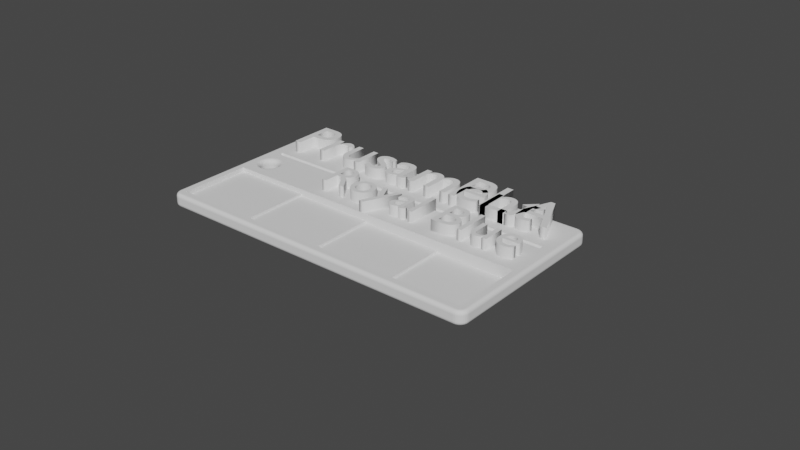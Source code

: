 # Source: filamentswatch.blend  (saved by Blender 3.6.13; exported with 4.5.12 LTS)
import bpy
from mathutils import Matrix  # noqa: F401  (used for matrix-valued properties, if any)

bpy.ops.wm.read_factory_settings(use_empty=True)
scene = bpy.context.scene
scene.name = 'Scene'

# ---- collections
col_collection = bpy.data.collections.new('Collection'); scene.collection.children.link(col_collection)

# ---- world
world_world = bpy.data.worlds.new('World'); scene.world = world_world
world_world.use_nodes = True; world_world.node_tree.nodes.clear()
_N = world_world.node_tree.nodes; _L = world_world.node_tree.links
n0 = _N.new('ShaderNodeOutputWorld'); n0.name = 'World Output'; n0.location = (300, 300)
n1 = _N.new('ShaderNodeBackground'); n1.name = 'Background'; n1.location = (10, 300)
n1.inputs[0].default_value = (0.05088, 0.05088, 0.05088, 1.0)
_L.new(n1.outputs[0], n0.inputs[0])
n0.is_active_output = True
world_world.color = (0.05088, 0.05088, 0.05088)
world_world.use_sun_shadow = False
world_world.sun_shadow_jitter_overblur = 0.0

# ---- meshes
me_ployterra_pla_matte_muted_white_001 = bpy.data.meshes.new('PloyTerra PLA Matte Muted White.001')
me_ployterra_pla_matte_muted_white_001.from_pydata([(3.55, 1.997, 0.05929), (3.55, 2.0, 0.08), (3.55, 1.92, -3.576e-07), (-3.55, 1.92, -3.576e-07), (-3.55, 2.0, 0.08), (-3.55, 1.941, 0.002726), (3.55, 1.989, 0.04), (3.55, 1.977, 0.02343), (3.55, 1.96, 0.01072), (3.55, 1.941, 0.002726), (-3.55, 1.96, 0.01072), (-3.55, 1.977, 0.02343), (-3.55, 1.989, 0.04), (-3.55, 1.997, 0.05929), (-3.666, 1.831, -3.576e-07), (-3.67, 1.8, -3.576e-07), (-3.687, 1.831, 0.002726), (-3.691, 1.8, 0.002726), (-3.71, 1.8, 0.01072), (-3.706, 1.836, 0.01072), (-3.727, 1.8, 0.02343), (-3.722, 1.839, 0.02343), (-3.739, 1.8, 0.04), (-3.735, 1.842, 0.04), (-3.747, 1.8, 0.05929), (-3.742, 1.844, 0.05929), (-3.75, 1.8, 0.08), (-3.745, 1.845, 0.08), (-3.728, 1.886, 0.05929), (-3.73, 1.887, 0.08), (-3.704, 1.923, 0.05929), (-3.706, 1.925, 0.08), (-3.673, 1.954, 0.05929), (-3.675, 1.956, 0.08), (-3.636, 1.978, 0.05929), (-3.637, 1.98, 0.08), (-3.594, 1.992, 0.05929), (-3.595, 1.995, 0.08), (-3.592, 1.985, 0.04), (-3.632, 1.971, 0.04), (-3.668, 1.948, 0.04), (-3.698, 1.918, 0.04), (-3.721, 1.882, 0.04), (-3.589, 1.972, 0.02343), (-3.627, 1.959, 0.02343), (-3.66, 1.938, 0.02343), (-3.688, 1.91, 0.02343), (-3.709, 1.877, 0.02343), (-3.586, 1.956, 0.01072), (-3.619, 1.944, 0.01072), (-3.65, 1.925, 0.01072), (-3.675, 1.9, 0.01072), (-3.694, 1.869, 0.01072), (-3.581, 1.937, 0.002726), (-3.611, 1.927, 0.002726), (-3.638, 1.91, 0.002726), (-3.66, 1.888, 0.002726), (-3.677, 1.861, 0.002726), (-3.581, 1.916, -3.576e-07), (-3.61, 1.904, -3.576e-07), (-3.635, 1.885, -3.576e-07), (-3.654, 1.86, -3.576e-07), (-3.691, -1.8, 0.002726), (-3.67, -1.8, -2.98e-07), (-3.71, -1.8, 0.01072), (-3.727, -1.8, 0.02343), (-3.739, -1.8, 0.04), (-3.747, -1.8, 0.05929), (-3.75, -1.8, 0.08), (-3.581, -1.916, -2.98e-07), (-3.55, -1.92, -3.576e-07), (-3.581, -1.937, 0.002726), (-3.55, -1.941, 0.002726), (-3.55, -1.96, 0.01072), (-3.586, -1.956, 0.01072), (-3.55, -1.977, 0.02343), (-3.589, -1.972, 0.02343), (-3.55, -1.989, 0.04), (-3.592, -1.985, 0.04), (-3.55, -1.997, 0.05929), (-3.594, -1.992, 0.05929), (-3.55, -2.0, 0.08), (-3.595, -1.995, 0.08), (-3.636, -1.978, 0.05929), (-3.637, -1.98, 0.08), (-3.673, -1.954, 0.05929), (-3.675, -1.956, 0.08), (-3.704, -1.923, 0.05929), (-3.706, -1.925, 0.08), (-3.728, -1.886, 0.05929), (-3.73, -1.887, 0.08), (-3.742, -1.844, 0.05929), (-3.745, -1.845, 0.08), (-3.735, -1.842, 0.04), (-3.721, -1.882, 0.04), (-3.698, -1.918, 0.04), (-3.668, -1.948, 0.04), (-3.632, -1.971, 0.04), (-3.722, -1.839, 0.02343), (-3.709, -1.877, 0.02343), (-3.688, -1.91, 0.02343), (-3.66, -1.938, 0.02343), (-3.627, -1.959, 0.02343), (-3.706, -1.836, 0.01072), (-3.694, -1.869, 0.01072), (-3.675, -1.9, 0.01072), (-3.65, -1.925, 0.01072), (-3.619, -1.944, 0.01072), (-3.687, -1.831, 0.002726), (-3.677, -1.861, 0.002726), (-3.66, -1.888, 0.002726), (-3.638, -1.91, 0.002726), (-3.611, -1.927, 0.002726), (-3.666, -1.831, -2.98e-07), (-3.654, -1.86, -2.98e-07), (-3.635, -1.885, -2.98e-07), (-3.61, -1.904, -2.98e-07), (3.55, -1.941, 0.002726), (3.55, -1.92, -3.576e-07), (3.55, -2.0, 0.08), (3.55, -1.96, 0.01072), (3.55, -1.977, 0.02343), (3.55, -1.989, 0.04), (3.55, -1.997, 0.05929), (3.666, -1.831, -3.576e-07), (3.67, -1.8, -3.576e-07), (3.687, -1.831, 0.002726), (3.691, -1.8, 0.002726), (3.71, -1.8, 0.01072), (3.706, -1.836, 0.01072), (3.727, -1.8, 0.02343), (3.722, -1.839, 0.02343), (3.739, -1.8, 0.04), (3.735, -1.842, 0.04), (3.747, -1.8, 0.05929), (3.742, -1.844, 0.05929), (3.75, -1.8, 0.08), (3.745, -1.845, 0.08), (3.728, -1.886, 0.05929), (3.73, -1.887, 0.08), (3.704, -1.923, 0.05929), (3.706, -1.925, 0.08), (3.673, -1.954, 0.05929), (3.675, -1.956, 0.08), (3.636, -1.978, 0.05929), (3.637, -1.98, 0.08), (3.594, -1.992, 0.05929), (3.595, -1.995, 0.08), (3.592, -1.985, 0.04), (3.632, -1.971, 0.04), (3.668, -1.948, 0.04), (3.698, -1.918, 0.04), (3.721, -1.882, 0.04), (3.589, -1.972, 0.02343), (3.627, -1.959, 0.02343), (3.66, -1.938, 0.02343), (3.688, -1.91, 0.02343), (3.709, -1.877, 0.02343), (3.586, -1.956, 0.01072), (3.619, -1.944, 0.01072), (3.65, -1.925, 0.01072), (3.675, -1.9, 0.01072), (3.694, -1.869, 0.01072), (3.581, -1.937, 0.002726), (3.611, -1.927, 0.002726), (3.638, -1.91, 0.002726), (3.66, -1.888, 0.002726), (3.677, -1.861, 0.002726), (3.581, -1.916, -3.576e-07), (3.61, -1.904, -3.576e-07), (3.635, -1.885, -3.576e-07), (3.654, -1.86, -3.576e-07), (3.691, 1.8, 0.002726), (3.67, 1.8, -3.576e-07), (3.71, 1.8, 0.01072), (3.727, 1.8, 0.02343), (3.739, 1.8, 0.04), (3.747, 1.8, 0.05929), (3.75, 1.8, 0.08), (3.581, 1.916, -3.576e-07), (3.581, 1.937, 0.002726), (3.586, 1.956, 0.01072), (3.589, 1.972, 0.02343), (3.592, 1.985, 0.04), (3.594, 1.992, 0.05929), (3.595, 1.995, 0.08), (3.636, 1.978, 0.05929), (3.637, 1.98, 0.08), (3.673, 1.954, 0.05929), (3.675, 1.956, 0.08), (3.704, 1.923, 0.05929), (3.706, 1.925, 0.08), (3.728, 1.886, 0.05929), (3.73, 1.887, 0.08), (3.742, 1.844, 0.05929), (3.745, 1.845, 0.08), (3.735, 1.842, 0.04), (3.721, 1.882, 0.04), (3.698, 1.918, 0.04), (3.668, 1.948, 0.04), (3.632, 1.971, 0.04), (3.722, 1.839, 0.02343), (3.709, 1.877, 0.02343), (3.688, 1.91, 0.02343), (3.66, 1.938, 0.02343), (3.627, 1.959, 0.02343), (3.706, 1.836, 0.01072), (3.694, 1.869, 0.01072), (3.675, 1.9, 0.01072), (3.65, 1.925, 0.01072), (3.619, 1.944, 0.01072), (3.687, 1.831, 0.002726), (3.677, 1.861, 0.002726), (3.66, 1.888, 0.002726), (3.638, 1.91, 0.002726), (3.611, 1.927, 0.002726), (3.666, 1.831, -3.576e-07), (3.654, 1.86, -3.576e-07), (3.635, 1.885, -3.576e-07), (3.61, 1.904, -3.576e-07), (3.55, -2.0, 0.22), (3.595, -1.995, 0.22), (3.637, -1.98, 0.22), (3.675, -1.956, 0.22), (3.706, -1.925, 0.22), (3.73, -1.887, 0.22), (3.745, -1.845, 0.22), (3.75, -1.8, 0.22), (3.75, 1.8, 0.22), (3.745, 1.845, 0.22), (3.73, 1.887, 0.22), (3.706, 1.925, 0.22), (3.675, 1.956, 0.22), (3.637, 1.98, 0.22), (3.595, 1.995, 0.22), (3.55, 2.0, 0.22), (-3.55, 2.0, 0.22), (-2.955, 0.2449, -3.576e-07), (-2.95, 0.3, -3.576e-07), (-2.955, 0.3551, -3.576e-07), (-2.97, 0.4084, -3.576e-07), (-2.995, 0.4579, -3.576e-07), (-3.028, 0.5021, -3.576e-07), (-3.069, 0.5394, -3.576e-07), (-3.116, 0.5686, -3.576e-07), (-3.168, 0.5885, -3.576e-07), (-3.222, 0.5987, -3.576e-07), (-3.278, 0.5987, -3.576e-07), (-3.332, 0.5885, -3.576e-07), (-3.384, 0.5686, -3.576e-07), (-3.431, 0.5394, -3.576e-07), (-3.472, 0.5021, -3.576e-07), (-3.505, 0.4579, -2.98e-07), (-3.53, 0.4084, -2.98e-07), (-3.545, 0.3551, -2.98e-07), (-3.55, 0.3, -2.98e-07), (-3.545, 0.2449, -2.98e-07), (-3.53, 0.1916, -2.98e-07), (-3.505, 0.1421, -2.98e-07), (-3.472, 0.09789, -2.98e-07), (-3.431, 0.06059, -2.98e-07), (-3.384, 0.03145, -2.98e-07), (-3.332, 0.01145, -2.98e-07), (-3.278, 0.00128, -2.98e-07), (-3.222, 0.00128, -2.98e-07), (-3.168, 0.01145, -2.98e-07), (-3.116, 0.03145, -2.98e-07), (-3.069, 0.06059, -3.576e-07), (-3.028, 0.09789, -3.576e-07), (-2.995, 0.1421, -3.576e-07), (-2.97, 0.1916, -3.576e-07), (3.55, 1.997, 0.2407), (3.594, 1.992, 0.2407), (3.636, 1.978, 0.2407), (3.673, 1.954, 0.2407), (3.704, 1.923, 0.2407), (3.728, 1.886, 0.2407), (3.742, 1.844, 0.2407), (3.747, 1.8, 0.2407), (3.735, 1.842, 0.26), (3.739, 1.8, 0.26), (3.722, 1.839, 0.2766), (3.727, 1.8, 0.2766), (3.706, 1.836, 0.2893), (3.71, 1.8, 0.2893), (3.687, 1.831, 0.2973), (3.691, 1.8, 0.2973), (3.67, 1.8, 0.3), (3.666, 1.831, 0.3), (3.677, 1.861, 0.2973), (3.654, 1.86, 0.3), (3.66, 1.888, 0.2973), (3.635, 1.885, 0.3), (3.638, 1.91, 0.2973), (3.61, 1.904, 0.3), (3.611, 1.927, 0.2973), (3.581, 1.916, 0.3), (3.581, 1.937, 0.2973), (3.55, 1.92, 0.3), (3.55, 1.941, 0.2973), (3.586, 1.956, 0.2893), (3.55, 1.96, 0.2893), (3.589, 1.972, 0.2766), (3.55, 1.977, 0.2766), (3.592, 1.985, 0.26), (3.55, 1.989, 0.26), (3.619, 1.944, 0.2893), (3.65, 1.925, 0.2893), (3.675, 1.9, 0.2893), (3.694, 1.869, 0.2893), (3.627, 1.959, 0.2766), (3.66, 1.938, 0.2766), (3.688, 1.91, 0.2766), (3.709, 1.877, 0.2766), (3.632, 1.971, 0.26), (3.668, 1.948, 0.26), (3.698, 1.918, 0.26), (3.721, 1.882, 0.26), (3.691, -1.8, 0.2973), (3.67, -1.8, 0.3), (3.71, -1.8, 0.2893), (3.727, -1.8, 0.2766), (3.739, -1.8, 0.26), (3.747, -1.8, 0.2407), (3.581, -1.916, 0.3), (3.55, -1.92, 0.3), (3.581, -1.937, 0.2973), (3.55, -1.941, 0.2973), (3.55, -1.96, 0.2893), (3.586, -1.956, 0.2893), (3.55, -1.977, 0.2766), (3.589, -1.972, 0.2766), (3.55, -1.989, 0.26), (3.592, -1.985, 0.26), (3.55, -1.997, 0.2407), (3.594, -1.992, 0.2407), (3.636, -1.978, 0.2407), (3.673, -1.954, 0.2407), (3.704, -1.923, 0.2407), (3.728, -1.886, 0.2407), (3.742, -1.844, 0.2407), (3.735, -1.842, 0.26), (3.721, -1.882, 0.26), (3.698, -1.918, 0.26), (3.668, -1.948, 0.26), (3.632, -1.971, 0.26), (3.722, -1.839, 0.2766), (3.709, -1.877, 0.2766), (3.688, -1.91, 0.2766), (3.66, -1.938, 0.2766), (3.627, -1.959, 0.2766), (3.706, -1.836, 0.2893), (3.694, -1.869, 0.2893), (3.675, -1.9, 0.2893), (3.65, -1.925, 0.2893), (3.619, -1.944, 0.2893), (3.687, -1.831, 0.2973), (3.677, -1.861, 0.2973), (3.66, -1.888, 0.2973), (3.638, -1.91, 0.2973), (3.611, -1.927, 0.2973), (3.666, -1.831, 0.3), (3.654, -1.86, 0.3), (3.635, -1.885, 0.3), (3.61, -1.904, 0.3), (-3.55, -1.941, 0.2973), (-3.55, -1.92, 0.3), (-3.55, -2.0, 0.22), (-3.55, -1.96, 0.2893), (-3.55, -1.977, 0.2766), (-3.55, -1.989, 0.26), (-3.55, -1.997, 0.2407), (-3.666, -1.831, 0.3), (-3.67, -1.8, 0.3), (-3.687, -1.831, 0.2973), (-3.691, -1.8, 0.2973), (-3.71, -1.8, 0.2893), (-3.706, -1.836, 0.2893), (-3.727, -1.8, 0.2766), (-3.722, -1.839, 0.2766), (-3.739, -1.8, 0.26), (-3.735, -1.842, 0.26), (-3.747, -1.8, 0.2407), (-3.742, -1.844, 0.2407), (-3.75, -1.8, 0.22), (-3.745, -1.845, 0.22), (-3.728, -1.886, 0.2407), (-3.73, -1.887, 0.22), (-3.704, -1.923, 0.2407), (-3.706, -1.925, 0.22), (-3.673, -1.954, 0.2407), (-3.675, -1.956, 0.22), (-3.636, -1.978, 0.2407), (-3.637, -1.98, 0.22), (-3.594, -1.992, 0.2407), (-3.595, -1.995, 0.22), (-3.592, -1.985, 0.26), (-3.632, -1.971, 0.26), (-3.668, -1.948, 0.26), (-3.698, -1.918, 0.26), (-3.721, -1.882, 0.26), (-3.589, -1.972, 0.2766), (-3.627, -1.959, 0.2766), (-3.66, -1.938, 0.2766), (-3.688, -1.91, 0.2766), (-3.709, -1.877, 0.2766), (-3.586, -1.956, 0.2893), (-3.619, -1.944, 0.2893), (-3.65, -1.925, 0.2893), (-3.675, -1.9, 0.2893), (-3.694, -1.869, 0.2893), (-3.581, -1.937, 0.2973), (-3.611, -1.927, 0.2973), (-3.638, -1.91, 0.2973), (-3.66, -1.888, 0.2973), (-3.677, -1.861, 0.2973), (-3.581, -1.916, 0.3), (-3.61, -1.904, 0.3), (-3.635, -1.885, 0.3), (-3.654, -1.86, 0.3), (-3.691, 1.8, 0.2973), (-3.67, 1.8, 0.3), (-3.71, 1.8, 0.2893), (-3.727, 1.8, 0.2766), (-3.739, 1.8, 0.26), (-3.747, 1.8, 0.2407), (-3.75, 1.8, 0.22), (-3.581, 1.916, 0.3), (-3.55, 1.92, 0.3), (-3.581, 1.937, 0.2973), (-3.55, 1.941, 0.2973), (-3.55, 1.96, 0.2893), (-3.586, 1.956, 0.2893), (-3.55, 1.977, 0.2766), (-3.589, 1.972, 0.2766), (-3.55, 1.989, 0.26), (-3.592, 1.985, 0.26), (-3.55, 1.997, 0.2407), (-3.594, 1.992, 0.2407), (-3.595, 1.995, 0.22), (-3.636, 1.978, 0.2407), (-3.637, 1.98, 0.22), (-3.673, 1.954, 0.2407), (-3.675, 1.956, 0.22), (-3.704, 1.923, 0.2407), (-3.706, 1.925, 0.22), (-3.728, 1.886, 0.2407), (-3.73, 1.887, 0.22), (-3.742, 1.844, 0.2407), (-3.745, 1.845, 0.22), (-3.735, 1.842, 0.26), (-3.721, 1.882, 0.26), (-3.698, 1.918, 0.26), (-3.668, 1.948, 0.26), (-3.632, 1.971, 0.26), (-3.722, 1.839, 0.2766), (-3.709, 1.877, 0.2766), (-3.688, 1.91, 0.2766), (-3.66, 1.938, 0.2766), (-3.627, 1.959, 0.2766), (-3.706, 1.836, 0.2893), (-3.694, 1.869, 0.2893), (-3.675, 1.9, 0.2893), (-3.65, 1.925, 0.2893), (-3.619, 1.944, 0.2893), (-3.687, 1.831, 0.2973), (-3.677, 1.861, 0.2973), (-3.66, 1.888, 0.2973), (-3.638, 1.91, 0.2973), (-3.611, 1.927, 0.2973), (-3.666, 1.831, 0.3), (-3.654, 1.86, 0.3), (-3.635, 1.885, 0.3), (-3.61, 1.904, 0.3), (-2.955, 0.2449, 0.3), (-2.95, 0.3, 0.3), (-2.955, 0.3551, 0.3), (-2.97, 0.4084, 0.3), (-2.995, 0.4579, 0.3), (-3.028, 0.5021, 0.3), (-3.069, 0.5394, 0.3), (-3.116, 0.5686, 0.3), (-3.168, 0.5885, 0.3), (-3.45, 0.8, 0.3), (-3.222, 0.5987, 0.3), (-3.278, 0.5987, 0.3), (-3.332, 0.5885, 0.3), (-3.384, 0.5686, 0.3), (-3.431, 0.5394, 0.3), (-3.472, 0.5021, 0.3), (-3.505, 0.4579, 0.3), (-3.53, 0.4084, 0.3), (-3.45, 0.9, 0.3), (-2.97, 0.1916, 0.3), (-2.995, 0.1421, 0.3), (-3.028, 0.09789, 0.3), (-3.069, 0.06059, 0.3), (-3.116, 0.03145, 0.3), (-3.168, 0.01145, 0.3), (-3.55, -0.2, 0.3), (-3.222, 0.00128, 0.3), (-3.278, 0.00128, 0.3), (-3.332, 0.01145, 0.3), (-3.384, 0.03145, 0.3), (-3.431, 0.06059, 0.3), (-3.472, 0.09789, 0.3), (-3.505, 0.1421, 0.3), (-3.53, 0.1916, 0.3), (-3.545, 0.2449, 0.3), (-3.55, 0.3, 0.3), (-3.545, 0.3551, 0.3), (3.55, -0.2, 0.3), (3.55, -1.8, 0.3), (3.45, 0.8, 0.3), (3.45, 0.9, 0.3), (-3.55, -1.8, 0.3), (-3.055, 0.3445, 0.1), (-3.047, 0.3164, 0.07412), (-3.05, 0.3, 0.1), (-3.047, 0.2836, 0.07412), (-3.055, 0.2555, 0.1), (-3.053, 0.2513, 0.07412), (-3.063, 0.2203, 0.07412), (-3.043, 0.2489, 0.05), (-3.054, 0.2164, 0.05), (-3.027, 0.2451, 0.02929), (-3.039, 0.2101, 0.02929), (-3.007, 0.2402, 0.0134), (-3.02, 0.202, 0.0134), (-2.984, 0.2344, 0.003407), (-2.998, 0.1926, 0.003407), (-3.07, 0.3868, 0.1), (-3.063, 0.3797, 0.07412), (-3.053, 0.3487, 0.07412), (-3.043, 0.3511, 0.05), (-3.037, 0.3172, 0.05), (-3.027, 0.3549, 0.02929), (-3.021, 0.3185, 0.02929), (-3.007, 0.3598, 0.0134), (-3.001, 0.3201, 0.0134), (-2.984, 0.3656, 0.003407), (-2.977, 0.3221, 0.003407), (-3.078, 0.4087, 0.07412), (-3.094, 0.4247, 0.1), (-3.098, 0.4349, 0.07412), (-3.125, 0.4564, 0.1), (-3.121, 0.4576, 0.07412), (-3.148, 0.4762, 0.07412), (-3.143, 0.4848, 0.05), (-3.174, 0.4995, 0.05), (-3.169, 0.5144, 0.02929), (-3.204, 0.5247, 0.02929), (-3.2, 0.5449, 0.0134), (-3.24, 0.5498, 0.0134), (-3.239, 0.5739, 0.003407), (-3.283, 0.5721, 0.003407), (-3.326, 0.5633, 0.003407), (-3.368, 0.5477, 0.003407), (-3.32, 0.5401, 0.0134), (-3.357, 0.5259, 0.0134), (-3.314, 0.5202, 0.02929), (-3.348, 0.5072, 0.02929), (-3.309, 0.505, 0.05), (-3.341, 0.4928, 0.05), (-3.307, 0.4954, 0.07412), (-3.337, 0.4838, 0.07412), (-3.337, 0.4802, 0.1), (-3.366, 0.4674, 0.07412), (-3.375, 0.4564, 0.1), (-3.391, 0.4467, 0.07412), (-3.406, 0.4247, 0.1), (-3.413, 0.4222, 0.07412), (-3.43, 0.3945, 0.07412), (-3.439, 0.3992, 0.05), (-3.452, 0.3676, 0.05), (-3.467, 0.3726, 0.02929), (-3.476, 0.3368, 0.02929), (-3.497, 0.3401, 0.0134), (-3.5, 0.3, 0.0134), (-3.524, 0.3, 0.003407), (-3.521, 0.256, 0.003407), (-3.51, 0.2132, 0.003407), (-3.493, 0.1726, 0.003407), (-3.469, 0.1353, 0.003407), (-3.44, 0.1023, 0.003407), (-3.406, 0.07441, 0.003407), (-3.368, 0.05235, 0.003407), (-3.326, 0.03671, 0.003407), (-3.283, 0.02788, 0.003407), (-3.32, 0.05987, 0.0134), (-3.28, 0.05182, 0.0134), (-3.314, 0.07976, 0.02929), (-3.278, 0.07238, 0.02929), (-3.309, 0.09503, 0.05), (-3.276, 0.08816, 0.05), (-3.307, 0.1046, 0.07412), (-3.275, 0.09808, 0.07412), (-3.295, 0.105, 0.1), (-3.25, 0.1, 0.1), (-3.163, 0.4802, 0.1), (-3.178, 0.4902, 0.07412), (-3.207, 0.5091, 0.05), (-3.241, 0.5291, 0.02929), (-3.28, 0.5482, 0.0134), (-3.205, 0.495, 0.1), (-3.209, 0.4993, 0.07412), (-3.241, 0.5132, 0.05), (-3.278, 0.5276, 0.02929), (-3.242, 0.5032, 0.07412), (-3.25, 0.5, 0.1), (-3.275, 0.5019, 0.07412), (-3.295, 0.495, 0.1), (-3.43, 0.3868, 0.1), (-3.443, 0.3644, 0.07412), (-3.461, 0.3342, 0.05), (-3.479, 0.3, 0.02929), (-3.497, 0.2599, 0.0134), (-3.445, 0.3445, 0.1), (-3.451, 0.3326, 0.07412), (-3.463, 0.3, 0.05), (-3.476, 0.2632, 0.02929), (-3.487, 0.2208, 0.0134), (-3.45, 0.3, 0.1), (-3.453, 0.3, 0.07412), (-3.461, 0.2658, 0.05), (-3.467, 0.2274, 0.02929), (-3.471, 0.1838, 0.0134), (-3.451, 0.2674, 0.07412), (-3.445, 0.2555, 0.1), (-3.443, 0.2356, 0.07412), (-3.43, 0.2132, 0.1), (-3.43, 0.2055, 0.07412), (-3.406, 0.1753, 0.1), (-3.413, 0.1778, 0.07412), (-3.391, 0.1533, 0.07412), (-3.398, 0.1461, 0.05), (-3.371, 0.1244, 0.05), (-3.38, 0.1113, 0.02929), (-3.348, 0.09285, 0.02929), (-3.357, 0.07414, 0.0134), (-3.375, 0.1436, 0.1), (-3.366, 0.1326, 0.07412), (-3.341, 0.1072, 0.05), (-3.337, 0.1198, 0.1), (-3.337, 0.1162, 0.07412), (-3.242, 0.09676, 0.07412), (-3.205, 0.105, 0.1), (-3.209, 0.1007, 0.07412), (-3.178, 0.1098, 0.07412), (-3.174, 0.1005, 0.05), (-3.143, 0.1152, 0.05), (-3.135, 0.1014, 0.02929), (-3.105, 0.1224, 0.02929), (-3.092, 0.1064, 0.0134), (-3.063, 0.1342, 0.0134), (-3.045, 0.1182, 0.003407), (-3.018, 0.1535, 0.003407), (-3.163, 0.1198, 0.1), (-3.148, 0.1238, 0.07412), (-3.115, 0.1347, 0.05), (-3.078, 0.148, 0.02929), (-3.039, 0.1664, 0.0134), (-3.125, 0.1436, 0.1), (-3.121, 0.1424, 0.07412), (-3.09, 0.1585, 0.05), (-3.056, 0.1775, 0.02929), (-3.098, 0.1651, 0.07412), (-3.094, 0.1753, 0.1), (-3.078, 0.1913, 0.07412), (-3.07, 0.2132, 0.1), (-2.977, 0.2779, 0.003407), (-3.077, 0.08767, 0.003407), (-3.125, 0.08349, 0.0134), (-3.169, 0.08561, 0.02929), (-3.207, 0.09092, 0.05), (-3.113, 0.06261, 0.003407), (-3.161, 0.06625, 0.0134), (-3.204, 0.07534, 0.02929), (-3.241, 0.08678, 0.05), (-3.153, 0.0437, 0.003407), (-3.2, 0.05505, 0.0134), (-3.241, 0.0709, 0.02929), (-3.195, 0.03142, 0.003407), (-3.24, 0.0502, 0.0134), (-3.239, 0.0261, 0.003407), (-3.521, 0.344, 0.003407), (-3.51, 0.3868, 0.003407), (-3.493, 0.4274, 0.003407), (-3.469, 0.4647, 0.003407), (-3.44, 0.4977, 0.003407), (-3.406, 0.5256, 0.003407), (-3.195, 0.5686, 0.003407), (-3.161, 0.5338, 0.0134), (-3.135, 0.4986, 0.02929), (-3.115, 0.4653, 0.05), (-3.153, 0.5563, 0.003407), (-3.125, 0.5165, 0.0134), (-3.105, 0.4776, 0.02929), (-3.09, 0.4415, 0.05), (-3.113, 0.5374, 0.003407), (-3.092, 0.4937, 0.0134), (-3.078, 0.452, 0.02929), (-3.07, 0.4141, 0.05), (-3.077, 0.5123, 0.003407), (-3.063, 0.4658, 0.0134), (-3.056, 0.4225, 0.02929), (-3.054, 0.3836, 0.05), (-3.045, 0.4818, 0.003407), (-3.039, 0.4336, 0.0134), (-3.039, 0.3899, 0.02929), (-3.018, 0.4465, 0.003407), (-3.02, 0.398, 0.0134), (-2.998, 0.4074, 0.003407), (-3.037, 0.2828, 0.05), (-3.021, 0.2815, 0.02929), (-3.001, 0.2799, 0.0134), (-3.276, 0.5118, 0.05), (-3.371, 0.4756, 0.05), (-3.398, 0.4539, 0.05), (-3.421, 0.4282, 0.05), (-3.38, 0.4887, 0.02929), (-3.409, 0.4654, 0.02929), (-3.433, 0.4377, 0.02929), (-3.453, 0.4066, 0.02929), (-3.392, 0.5057, 0.0134), (-3.423, 0.4803, 0.0134), (-3.45, 0.4502, 0.0134), (-3.471, 0.4162, 0.0134), (-3.487, 0.3792, 0.0134), (-3.452, 0.2324, 0.05), (-3.439, 0.2008, 0.05), (-3.421, 0.1718, 0.05), (-3.453, 0.1934, 0.02929), (-3.45, 0.1498, 0.0134), (-3.433, 0.1623, 0.02929), (-3.409, 0.1346, 0.02929), (-3.423, 0.1197, 0.0134), (-3.392, 0.09426, 0.0134), (-3.07, 0.1859, 0.05), (-3.055, 0.3445, 0.2), (-3.05, 0.3, 0.2), (-3.055, 0.2555, 0.2), (-3.07, 0.3868, 0.2), (-3.094, 0.4247, 0.2), (-3.125, 0.4564, 0.2), (-3.163, 0.4802, 0.2), (-3.205, 0.495, 0.2), (-3.25, 0.5, 0.2), (-3.295, 0.495, 0.2), (-3.337, 0.4802, 0.2), (-3.375, 0.4564, 0.2), (-3.406, 0.4247, 0.2), (-3.43, 0.3868, 0.2), (-3.445, 0.3445, 0.2), (-3.45, 0.3, 0.2), (-3.445, 0.2555, 0.2), (-3.43, 0.2132, 0.2), (-3.406, 0.1753, 0.2), (-3.375, 0.1436, 0.2), (-3.337, 0.1198, 0.2), (-3.295, 0.105, 0.2), (-3.25, 0.1, 0.2), (-3.205, 0.105, 0.2), (-3.163, 0.1198, 0.2), (-3.125, 0.1436, 0.2), (-3.094, 0.1753, 0.2), (-3.07, 0.2132, 0.2), (-3.049, 0.2674, 0.2259), (-3.047, 0.3, 0.2259), (-3.049, 0.3326, 0.2259), (-3.037, 0.3, 0.25), (-3.039, 0.3342, 0.25), (-3.021, 0.3, 0.2707), (-3.024, 0.3368, 0.2707), (-3.0, 0.3, 0.2866), (-3.003, 0.3401, 0.2866), (-2.976, 0.3, 0.2966), (-2.979, 0.344, 0.2966), (-3.057, 0.2356, 0.2259), (-3.07, 0.2055, 0.2259), (-3.087, 0.1778, 0.2259), (-3.109, 0.1533, 0.2259), (-3.102, 0.1461, 0.25), (-3.129, 0.1244, 0.25), (-3.12, 0.1113, 0.2707), (-3.152, 0.09285, 0.2707), (-3.143, 0.07414, 0.2866), (-3.18, 0.05987, 0.2866), (-3.174, 0.03671, 0.2966), (-3.217, 0.02788, 0.2966), (-3.261, 0.0261, 0.2966), (-3.305, 0.03142, 0.2966), (-3.347, 0.0437, 0.2966), (-3.387, 0.06261, 0.2966), (-3.423, 0.08767, 0.2966), (-3.455, 0.1182, 0.2966), (-3.482, 0.1535, 0.2966), (-3.502, 0.1926, 0.2966), (-3.461, 0.1664, 0.2866), (-3.48, 0.202, 0.2866), (-3.444, 0.1775, 0.2707), (-3.461, 0.2101, 0.2707), (-3.43, 0.1859, 0.25), (-3.446, 0.2164, 0.25), (-3.422, 0.1913, 0.2259), (-3.437, 0.2203, 0.2259), (-3.134, 0.1326, 0.2259), (-3.159, 0.1072, 0.25), (-3.186, 0.07976, 0.2707), (-3.22, 0.05182, 0.2866), (-3.163, 0.1162, 0.2259), (-3.191, 0.09503, 0.25), (-3.222, 0.07238, 0.2707), (-3.26, 0.0502, 0.2866), (-3.193, 0.1046, 0.2259), (-3.225, 0.09808, 0.2259), (-3.258, 0.09676, 0.2259), (-3.291, 0.1007, 0.2259), (-3.322, 0.1098, 0.2259), (-3.326, 0.1005, 0.25), (-3.357, 0.1152, 0.25), (-3.365, 0.1014, 0.2707), (-3.395, 0.1224, 0.2707), (-3.408, 0.1064, 0.2866), (-3.437, 0.1342, 0.2866), (-3.352, 0.1238, 0.2259), (-3.385, 0.1347, 0.25), (-3.422, 0.148, 0.2707), (-3.379, 0.1424, 0.2259), (-3.41, 0.1585, 0.25), (-3.402, 0.1651, 0.2259), (-3.453, 0.2836, 0.2259), (-3.447, 0.2513, 0.2259), (-3.457, 0.2489, 0.25), (-3.473, 0.2451, 0.2707), (-3.493, 0.2402, 0.2866), (-3.516, 0.2344, 0.2966), (-3.453, 0.3164, 0.2259), (-3.447, 0.3487, 0.2259), (-3.437, 0.3797, 0.2259), (-3.446, 0.3836, 0.25), (-3.43, 0.4141, 0.25), (-3.444, 0.4225, 0.2707), (-3.422, 0.452, 0.2707), (-3.437, 0.4658, 0.2866), (-3.408, 0.4937, 0.2866), (-3.423, 0.5123, 0.2966), (-3.387, 0.5374, 0.2966), (-3.347, 0.5563, 0.2966), (-3.305, 0.5686, 0.2966), (-3.261, 0.5739, 0.2966), (-3.217, 0.5721, 0.2966), (-3.174, 0.5633, 0.2966), (-3.132, 0.5477, 0.2966), (-3.18, 0.5401, 0.2866), (-3.143, 0.5259, 0.2866), (-3.186, 0.5202, 0.2707), (-3.152, 0.5072, 0.2707), (-3.191, 0.505, 0.25), (-3.159, 0.4928, 0.25), (-3.193, 0.4954, 0.2259), (-3.163, 0.4838, 0.2259), (-3.134, 0.4674, 0.2259), (-3.109, 0.4467, 0.2259), (-3.087, 0.4222, 0.2259), (-3.07, 0.3945, 0.2259), (-3.061, 0.3992, 0.25), (-3.048, 0.3676, 0.25), (-3.033, 0.3726, 0.2707), (-3.422, 0.4087, 0.2259), (-3.41, 0.4415, 0.25), (-3.395, 0.4776, 0.2707), (-3.375, 0.5165, 0.2866), (-3.402, 0.4349, 0.2259), (-3.385, 0.4653, 0.25), (-3.365, 0.4986, 0.2707), (-3.339, 0.5338, 0.2866), (-3.379, 0.4576, 0.2259), (-3.357, 0.4848, 0.25), (-3.331, 0.5144, 0.2707), (-3.3, 0.5449, 0.2866), (-3.352, 0.4762, 0.2259), (-3.322, 0.4902, 0.2259), (-3.291, 0.4993, 0.2259), (-3.258, 0.5032, 0.2259), (-3.259, 0.5132, 0.25), (-3.224, 0.5118, 0.25), (-3.222, 0.5276, 0.2707), (-3.225, 0.5019, 0.2259), (-3.057, 0.3644, 0.2259), (-2.99, 0.3868, 0.2966), (-3.007, 0.4274, 0.2966), (-3.031, 0.4647, 0.2966), (-3.06, 0.4977, 0.2966), (-3.094, 0.5256, 0.2966), (-3.455, 0.4818, 0.2966), (-3.461, 0.4336, 0.2866), (-3.461, 0.3899, 0.2707), (-3.457, 0.3511, 0.25), (-3.482, 0.4465, 0.2966), (-3.48, 0.398, 0.2866), (-3.473, 0.3549, 0.2707), (-3.463, 0.3172, 0.25), (-3.502, 0.4074, 0.2966), (-3.516, 0.3656, 0.2966), (-3.523, 0.3221, 0.2966), (-3.523, 0.2779, 0.2966), (-3.132, 0.05235, 0.2966), (-3.094, 0.07441, 0.2966), (-3.06, 0.1023, 0.2966), (-3.031, 0.1353, 0.2966), (-3.007, 0.1726, 0.2966), (-2.99, 0.2132, 0.2966), (-2.979, 0.256, 0.2966), (-3.039, 0.2658, 0.25), (-3.048, 0.2324, 0.25), (-3.061, 0.2008, 0.25), (-3.079, 0.1718, 0.25), (-3.024, 0.2632, 0.2707), (-3.033, 0.2274, 0.2707), (-3.047, 0.1934, 0.2707), (-3.067, 0.1623, 0.2707), (-3.091, 0.1346, 0.2707), (-3.003, 0.2599, 0.2866), (-3.013, 0.2208, 0.2866), (-3.029, 0.1838, 0.2866), (-3.05, 0.1498, 0.2866), (-3.077, 0.1197, 0.2866), (-3.108, 0.09426, 0.2866), (-3.224, 0.08816, 0.25), (-3.259, 0.0709, 0.2707), (-3.3, 0.05505, 0.2866), (-3.259, 0.08678, 0.25), (-3.293, 0.09092, 0.25), (-3.296, 0.07534, 0.2707), (-3.339, 0.06625, 0.2866), (-3.331, 0.08561, 0.2707), (-3.375, 0.08349, 0.2866), (-3.463, 0.2828, 0.25), (-3.479, 0.2815, 0.2707), (-3.479, 0.3185, 0.2707), (-3.499, 0.2799, 0.2866), (-3.499, 0.3201, 0.2866), (-3.493, 0.3598, 0.2866), (-3.326, 0.4995, 0.25), (-3.296, 0.5247, 0.2707), (-3.26, 0.5498, 0.2866), (-3.293, 0.5091, 0.25), (-3.259, 0.5291, 0.2707), (-3.22, 0.5482, 0.2866), (-3.129, 0.4756, 0.25), (-3.102, 0.4539, 0.25), (-3.079, 0.4282, 0.25), (-3.12, 0.4887, 0.2707), (-3.091, 0.4654, 0.2707), (-3.067, 0.4377, 0.2707), (-3.047, 0.4066, 0.2707), (-3.108, 0.5057, 0.2866), (-3.077, 0.4803, 0.2866), (-3.05, 0.4502, 0.2866), (-3.029, 0.4162, 0.2866), (-3.013, 0.3792, 0.2866), (3.45, 0.804, 0.288), (-3.45, 0.896, 0.288), (3.45, 0.8109, 0.2773), (3.45, 0.8202, 0.2687), (3.45, 0.8314, 0.2626), (3.45, 0.8437, 0.2594), (3.45, 0.8563, 0.2594), (3.45, 0.8686, 0.2626), (3.45, 0.8798, 0.2687), (3.45, 0.8891, 0.2773), (3.45, 0.896, 0.288), (-3.45, 0.8891, 0.2773), (-3.45, 0.8798, 0.2687), (-3.45, 0.8686, 0.2626), (-3.45, 0.8563, 0.2594), (-3.45, 0.8437, 0.2594), (-3.45, 0.8314, 0.2626), (-3.45, 0.8202, 0.2687), (-3.45, 0.8109, 0.2773), (-3.45, 0.804, 0.288), (-1.8, -1.8, 0.15), (-1.8, -0.2, 0.15), (-1.8, -1.8, 0.2), (-1.8, -0.2, 0.2), (-3.55, -1.8, 0.2), (-3.55, -0.2, 0.2), (4.172e-07, -0.2, 0.15), (1.8, -0.2, 0.1), (4.172e-07, -0.2, 0.1), (1.8, -0.2, 0.05), (3.55, -0.2, 0.05), (4.172e-07, -1.8, 0.1), (4.172e-07, -1.8, 0.15), (1.8, -1.8, 0.1), (1.8, -1.8, 0.05), (3.55, -1.8, 0.05)], [], [(435, 433, 303, 305), (5, 9, 2, 3), (8, 9, 5, 10), (8, 10, 11, 7), (4, 236, 235, 1), (0, 13, 4, 1), (7, 11, 12, 6), (14, 15, 16), (16, 15, 17), (16, 17, 18), (16, 18, 19), (19, 18, 20), (19, 20, 21), (21, 20, 22), (21, 22, 23), (23, 22, 24), (23, 24, 25), (25, 24, 26), (25, 26, 27), (25, 27, 28), (28, 27, 29), (28, 29, 30), (30, 29, 31), (30, 31, 32), (32, 31, 33), (32, 33, 34), (34, 33, 35), (34, 35, 36), (36, 35, 37), (36, 37, 13), (13, 37, 4), (13, 12, 36), (36, 12, 38), (36, 38, 34), (34, 38, 39), (34, 39, 32), (32, 39, 40), (32, 40, 30), (30, 40, 41), (30, 41, 28), (28, 41, 42), (28, 42, 25), (25, 42, 23), (12, 11, 38), (38, 11, 43), (38, 43, 39), (39, 43, 44), (39, 44, 40), (40, 44, 45), (40, 45, 41), (41, 45, 46), (41, 46, 42), (42, 46, 47), (42, 47, 23), (23, 47, 21), (11, 10, 43), (43, 10, 48), (43, 48, 44), (44, 48, 49), (44, 49, 45), (45, 49, 50), (45, 50, 46), (46, 50, 51), (46, 51, 47), (47, 51, 52), (47, 52, 21), (21, 52, 19), (10, 5, 48), (48, 5, 53), (48, 53, 49), (49, 53, 54), (49, 54, 50), (50, 54, 55), (50, 55, 51), (51, 55, 56), (51, 56, 52), (52, 56, 57), (52, 57, 19), (19, 57, 16), (5, 3, 53), (53, 3, 58), (53, 58, 54), (54, 58, 59), (54, 59, 55), (55, 59, 60), (55, 60, 56), (56, 60, 61), (56, 61, 57), (57, 61, 14), (57, 14, 16), (422, 423, 378, 376), (68, 384, 426, 26), (422, 376, 375, 420), (18, 64, 65, 20), (65, 66, 22, 20), (69, 70, 71), (71, 70, 72), (71, 72, 73), (71, 73, 74), (74, 73, 75), (74, 75, 76), (76, 75, 77), (76, 77, 78), (78, 77, 79), (78, 79, 80), (80, 79, 81), (80, 81, 82), (80, 82, 83), (83, 82, 84), (83, 84, 85), (85, 84, 86), (85, 86, 87), (87, 86, 88), (87, 88, 89), (89, 88, 90), (89, 90, 91), (91, 90, 92), (91, 92, 67), (67, 92, 68), (67, 66, 91), (91, 66, 93), (91, 93, 89), (89, 93, 94), (89, 94, 87), (87, 94, 95), (87, 95, 85), (85, 95, 96), (85, 96, 83), (83, 96, 97), (83, 97, 80), (80, 97, 78), (66, 65, 93), (93, 65, 98), (93, 98, 94), (94, 98, 99), (94, 99, 95), (95, 99, 100), (95, 100, 96), (96, 100, 101), (96, 101, 97), (97, 101, 102), (97, 102, 78), (78, 102, 76), (65, 64, 98), (98, 64, 103), (98, 103, 99), (99, 103, 104), (99, 104, 100), (100, 104, 105), (100, 105, 101), (101, 105, 106), (101, 106, 102), (102, 106, 107), (102, 107, 76), (76, 107, 74), (64, 62, 103), (103, 62, 108), (103, 108, 104), (104, 108, 109), (104, 109, 105), (105, 109, 110), (105, 110, 106), (106, 110, 111), (106, 111, 107), (107, 111, 112), (107, 112, 74), (74, 112, 71), (62, 63, 108), (108, 63, 113), (108, 113, 109), (109, 113, 114), (109, 114, 110), (110, 114, 115), (110, 115, 111), (111, 115, 116), (111, 116, 112), (112, 116, 69), (112, 69, 71), (79, 123, 119, 81), (77, 75, 121, 122), (990, 988, 994, 993), (72, 70, 118, 117), (994, 988, 983, 982), (366, 325, 512, 515), (72, 117, 120, 73), (124, 125, 126), (126, 125, 127), (126, 127, 128), (126, 128, 129), (129, 128, 130), (129, 130, 131), (131, 130, 132), (131, 132, 133), (133, 132, 134), (133, 134, 135), (135, 134, 136), (135, 136, 137), (135, 137, 138), (138, 137, 139), (138, 139, 140), (140, 139, 141), (140, 141, 142), (142, 141, 143), (142, 143, 144), (144, 143, 145), (144, 145, 146), (146, 145, 147), (146, 147, 123), (123, 147, 119), (123, 122, 146), (146, 122, 148), (146, 148, 144), (144, 148, 149), (144, 149, 142), (142, 149, 150), (142, 150, 140), (140, 150, 151), (140, 151, 138), (138, 151, 152), (138, 152, 135), (135, 152, 133), (122, 121, 148), (148, 121, 153), (148, 153, 149), (149, 153, 154), (149, 154, 150), (150, 154, 155), (150, 155, 151), (151, 155, 156), (151, 156, 152), (152, 156, 157), (152, 157, 133), (133, 157, 131), (121, 120, 153), (153, 120, 158), (153, 158, 154), (154, 158, 159), (154, 159, 155), (155, 159, 160), (155, 160, 156), (156, 160, 161), (156, 161, 157), (157, 161, 162), (157, 162, 131), (131, 162, 129), (120, 117, 158), (158, 117, 163), (158, 163, 159), (159, 163, 164), (159, 164, 160), (160, 164, 165), (160, 165, 161), (161, 165, 166), (161, 166, 162), (162, 166, 167), (162, 167, 129), (129, 167, 126), (117, 118, 163), (163, 118, 168), (163, 168, 164), (164, 168, 169), (164, 169, 165), (165, 169, 170), (165, 170, 166), (166, 170, 171), (166, 171, 167), (167, 171, 124), (167, 124, 126), (177, 134, 132, 176), (323, 278, 280, 322), (136, 134, 177, 178), (130, 128, 174, 175), (280, 282, 321, 322), (127, 125, 173, 172), (179, 2, 180), (180, 2, 9), (180, 9, 8), (180, 8, 181), (181, 8, 7), (181, 7, 182), (182, 7, 6), (182, 6, 183), (183, 6, 0), (183, 0, 184), (184, 0, 1), (184, 1, 185), (184, 185, 186), (186, 185, 187), (186, 187, 188), (188, 187, 189), (188, 189, 190), (190, 189, 191), (190, 191, 192), (192, 191, 193), (192, 193, 194), (194, 193, 195), (194, 195, 177), (177, 195, 178), (177, 176, 194), (194, 176, 196), (194, 196, 192), (192, 196, 197), (192, 197, 190), (190, 197, 198), (190, 198, 188), (188, 198, 199), (188, 199, 186), (186, 199, 200), (186, 200, 184), (184, 200, 183), (176, 175, 196), (196, 175, 201), (196, 201, 197), (197, 201, 202), (197, 202, 198), (198, 202, 203), (198, 203, 199), (199, 203, 204), (199, 204, 200), (200, 204, 205), (200, 205, 183), (183, 205, 182), (175, 174, 201), (201, 174, 206), (201, 206, 202), (202, 206, 207), (202, 207, 203), (203, 207, 208), (203, 208, 204), (204, 208, 209), (204, 209, 205), (205, 209, 210), (205, 210, 182), (182, 210, 181), (174, 172, 206), (206, 172, 211), (206, 211, 207), (207, 211, 212), (207, 212, 208), (208, 212, 213), (208, 213, 209), (209, 213, 214), (209, 214, 210), (210, 214, 215), (210, 215, 181), (181, 215, 180), (172, 173, 211), (211, 173, 216), (211, 216, 212), (212, 216, 217), (212, 217, 213), (213, 217, 218), (213, 218, 214), (214, 218, 219), (214, 219, 215), (215, 219, 179), (215, 179, 180), (220, 119, 221), (221, 119, 147), (221, 147, 222), (222, 147, 145), (222, 145, 223), (223, 145, 143), (223, 143, 224), (224, 143, 141), (224, 141, 225), (225, 141, 139), (225, 139, 226), (226, 139, 137), (226, 137, 227), (227, 137, 136), (228, 178, 229), (229, 178, 195), (229, 195, 230), (230, 195, 193), (230, 193, 231), (231, 193, 191), (231, 191, 232), (232, 191, 189), (232, 189, 233), (233, 189, 187), (233, 187, 234), (234, 187, 185), (234, 185, 235), (235, 185, 1), (2, 179, 219, 218, 217, 216, 173, 125, 124, 171, 170, 169, 168, 118, 70, 267, 268, 269, 270, 237, 238, 239, 240, 241, 242, 243, 244, 245, 246, 247, 248, 249, 250, 251, 15, 14, 61, 60, 59, 58, 3), (63, 15, 251, 252, 253, 254, 255, 256, 257, 258, 259, 260, 261, 262, 263, 264, 265, 266, 267, 70, 69, 116, 115, 114, 113), (235, 271, 234), (234, 271, 272), (234, 272, 233), (233, 272, 273), (233, 273, 232), (232, 273, 274), (232, 274, 231), (231, 274, 275), (231, 275, 230), (230, 275, 276), (230, 276, 229), (229, 276, 277), (229, 277, 228), (228, 277, 278), (278, 277, 279), (278, 279, 280), (280, 279, 281), (280, 281, 282), (282, 281, 283), (282, 283, 284), (284, 283, 285), (284, 285, 286), (286, 285, 287), (287, 285, 288), (288, 285, 289), (288, 289, 290), (290, 289, 291), (290, 291, 292), (292, 291, 293), (292, 293, 294), (294, 293, 295), (294, 295, 296), (296, 295, 297), (296, 297, 298), (298, 297, 299), (299, 297, 300), (299, 300, 301), (301, 300, 302), (301, 302, 303), (303, 302, 304), (303, 304, 305), (305, 304, 272), (305, 272, 271), (300, 297, 306), (306, 297, 295), (306, 295, 307), (307, 295, 293), (307, 293, 308), (308, 293, 291), (308, 291, 309), (309, 291, 289), (309, 289, 283), (283, 289, 285), (302, 300, 310), (310, 300, 306), (310, 306, 311), (311, 306, 307), (311, 307, 312), (312, 307, 308), (312, 308, 313), (313, 308, 309), (313, 309, 281), (281, 309, 283), (273, 272, 304), (304, 302, 314), (314, 302, 310), (314, 310, 315), (315, 310, 311), (315, 311, 316), (316, 311, 312), (316, 312, 317), (317, 312, 313), (317, 313, 279), (279, 313, 281), (274, 273, 314), (314, 273, 304), (274, 314, 315), (275, 274, 315), (275, 315, 316), (276, 275, 316), (276, 316, 317), (277, 276, 317), (277, 317, 279), (286, 287, 319, 318), (174, 128, 127, 172), (284, 320, 321, 282), (323, 227, 228, 278), (176, 132, 130, 175), (178, 228, 227, 136), (286, 318, 320, 284), (324, 325, 326), (326, 325, 327), (326, 327, 328), (326, 328, 329), (329, 328, 330), (329, 330, 331), (331, 330, 332), (331, 332, 333), (333, 332, 334), (333, 334, 335), (335, 334, 220), (335, 220, 221), (335, 221, 336), (336, 221, 222), (336, 222, 337), (337, 222, 223), (337, 223, 338), (338, 223, 224), (338, 224, 339), (339, 224, 225), (339, 225, 340), (340, 225, 226), (340, 226, 323), (323, 226, 227), (323, 322, 340), (340, 322, 341), (340, 341, 339), (339, 341, 342), (339, 342, 338), (338, 342, 343), (338, 343, 337), (337, 343, 344), (337, 344, 336), (336, 344, 345), (336, 345, 335), (335, 345, 333), (322, 321, 341), (341, 321, 346), (341, 346, 342), (342, 346, 347), (342, 347, 343), (343, 347, 348), (343, 348, 344), (344, 348, 349), (344, 349, 345), (345, 349, 350), (345, 350, 333), (333, 350, 331), (321, 320, 346), (346, 320, 351), (346, 351, 347), (347, 351, 352), (347, 352, 348), (348, 352, 353), (348, 353, 349), (349, 353, 354), (349, 354, 350), (350, 354, 355), (350, 355, 331), (331, 355, 329), (320, 318, 351), (351, 318, 356), (351, 356, 352), (352, 356, 357), (352, 357, 353), (353, 357, 358), (353, 358, 354), (354, 358, 359), (354, 359, 355), (355, 359, 360), (355, 360, 329), (329, 360, 326), (318, 319, 356), (356, 319, 361), (356, 361, 357), (357, 361, 362), (357, 362, 358), (358, 362, 363), (358, 363, 359), (359, 363, 364), (359, 364, 360), (360, 364, 324), (360, 324, 326), (365, 327, 325, 366), (330, 328, 368, 369), (120, 121, 75, 73), (995, 989, 990, 993), (119, 220, 367, 81), (334, 332, 370, 371), (365, 368, 328, 327), (122, 123, 79, 77), (334, 371, 367, 220), (330, 369, 370, 332), (372, 373, 374), (374, 373, 375), (374, 375, 376), (374, 376, 377), (377, 376, 378), (377, 378, 379), (379, 378, 380), (379, 380, 381), (381, 380, 382), (381, 382, 383), (383, 382, 384), (383, 384, 385), (383, 385, 386), (386, 385, 387), (386, 387, 388), (388, 387, 389), (388, 389, 390), (390, 389, 391), (390, 391, 392), (392, 391, 393), (392, 393, 394), (394, 393, 395), (394, 395, 371), (371, 395, 367), (371, 370, 394), (394, 370, 396), (394, 396, 392), (392, 396, 397), (392, 397, 390), (390, 397, 398), (390, 398, 388), (388, 398, 399), (388, 399, 386), (386, 399, 400), (386, 400, 383), (383, 400, 381), (370, 369, 396), (396, 369, 401), (396, 401, 397), (397, 401, 402), (397, 402, 398), (398, 402, 403), (398, 403, 399), (399, 403, 404), (399, 404, 400), (400, 404, 405), (400, 405, 381), (381, 405, 379), (369, 368, 401), (401, 368, 406), (401, 406, 402), (402, 406, 407), (402, 407, 403), (403, 407, 408), (403, 408, 404), (404, 408, 409), (404, 409, 405), (405, 409, 410), (405, 410, 379), (379, 410, 377), (368, 365, 406), (406, 365, 411), (406, 411, 407), (407, 411, 412), (407, 412, 408), (408, 412, 413), (408, 413, 409), (409, 413, 414), (409, 414, 410), (410, 414, 415), (410, 415, 377), (377, 415, 374), (365, 366, 411), (411, 366, 416), (411, 416, 412), (412, 416, 417), (412, 417, 413), (413, 417, 418), (413, 418, 414), (414, 418, 419), (414, 419, 415), (415, 419, 372), (415, 372, 374), (67, 24, 22, 66), (17, 15, 63, 62), (425, 426, 384, 382), (424, 380, 378, 423), (17, 62, 64, 18), (24, 67, 68, 26), (420, 375, 373, 421), (427, 428, 429), (429, 428, 430), (429, 430, 431), (429, 431, 432), (432, 431, 433), (432, 433, 434), (434, 433, 435), (434, 435, 436), (436, 435, 437), (436, 437, 438), (438, 437, 236), (438, 236, 439), (438, 439, 440), (440, 439, 441), (440, 441, 442), (442, 441, 443), (442, 443, 444), (444, 443, 445), (444, 445, 446), (446, 445, 447), (446, 447, 448), (448, 447, 449), (448, 449, 425), (425, 449, 426), (425, 424, 448), (448, 424, 450), (448, 450, 446), (446, 450, 451), (446, 451, 444), (444, 451, 452), (444, 452, 442), (442, 452, 453), (442, 453, 440), (440, 453, 454), (440, 454, 438), (438, 454, 436), (424, 423, 450), (450, 423, 455), (450, 455, 451), (451, 455, 456), (451, 456, 452), (452, 456, 457), (452, 457, 453), (453, 457, 458), (453, 458, 454), (454, 458, 459), (454, 459, 436), (436, 459, 434), (423, 422, 455), (455, 422, 460), (455, 460, 456), (456, 460, 461), (456, 461, 457), (457, 461, 462), (457, 462, 458), (458, 462, 463), (458, 463, 459), (459, 463, 464), (459, 464, 434), (434, 464, 432), (422, 420, 460), (460, 420, 465), (460, 465, 461), (461, 465, 466), (461, 466, 462), (462, 466, 467), (462, 467, 463), (463, 467, 468), (463, 468, 464), (464, 468, 469), (464, 469, 432), (432, 469, 429), (420, 421, 465), (465, 421, 470), (465, 470, 466), (466, 470, 471), (466, 471, 467), (467, 471, 472), (467, 472, 468), (468, 472, 473), (468, 473, 469), (469, 473, 427), (469, 427, 429), (437, 435, 305, 271), (301, 431, 430, 299), (299, 430, 428, 298), (433, 431, 301, 303), (437, 271, 235, 236), (236, 4, 439), (439, 4, 37), (439, 37, 441), (441, 37, 35), (441, 35, 443), (443, 35, 33), (443, 33, 445), (445, 33, 31), (445, 31, 447), (447, 31, 29), (447, 29, 449), (449, 29, 27), (449, 27, 426), (426, 27, 26), (483, 492, 491, 490, 489, 488, 487, 486), (512, 325, 364), (512, 364, 363), (515, 372, 419), (288, 290, 298), (298, 290, 292), (298, 292, 294), (294, 296, 298), (427, 473, 428), (428, 473, 472), (424, 425, 382, 380), (419, 418, 515), (515, 418, 417), (515, 417, 366), (366, 417, 416), (325, 324, 364), (363, 362, 512), (512, 362, 361), (516, 517, 518), (518, 517, 519), (518, 519, 520), (520, 519, 521), (520, 521, 522), (522, 521, 523), (522, 523, 524), (524, 523, 525), (524, 525, 526), (526, 525, 527), (526, 527, 528), (528, 527, 529), (528, 529, 530), (530, 529, 270), (530, 270, 269), (531, 532, 516), (516, 532, 533), (516, 533, 517), (517, 533, 534), (517, 534, 535), (535, 534, 536), (535, 536, 537), (537, 536, 538), (537, 538, 539), (539, 538, 540), (539, 540, 541), (541, 540, 239), (541, 239, 238), (532, 531, 542), (542, 531, 543), (542, 543, 544), (544, 543, 545), (544, 545, 546), (546, 545, 547), (546, 547, 548), (548, 547, 549), (548, 549, 550), (550, 549, 551), (550, 551, 552), (552, 551, 553), (552, 553, 554), (554, 553, 555), (554, 555, 247), (247, 555, 248), (248, 555, 556), (248, 556, 557), (557, 556, 558), (557, 558, 559), (559, 558, 560), (559, 560, 561), (561, 560, 562), (561, 562, 563), (563, 562, 564), (563, 564, 565), (565, 564, 566), (565, 566, 567), (567, 566, 568), (567, 568, 569), (569, 568, 570), (569, 570, 571), (571, 570, 572), (571, 572, 573), (573, 572, 574), (573, 574, 575), (575, 574, 576), (575, 576, 577), (577, 576, 578), (577, 578, 579), (579, 578, 580), (579, 580, 255), (255, 580, 256), (256, 580, 581), (256, 581, 257), (257, 581, 582), (257, 582, 258), (258, 582, 583), (258, 583, 259), (259, 583, 584), (259, 584, 260), (260, 584, 585), (260, 585, 261), (261, 585, 586), (261, 586, 262), (262, 586, 587), (262, 587, 588), (588, 587, 589), (588, 589, 590), (590, 589, 591), (590, 591, 592), (592, 591, 593), (592, 593, 594), (594, 593, 595), (594, 595, 596), (596, 595, 597), (596, 597, 598), (545, 599, 547), (547, 599, 600), (547, 600, 549), (549, 600, 601), (549, 601, 551), (551, 601, 602), (551, 602, 553), (553, 602, 603), (553, 603, 555), (555, 603, 556), (599, 604, 600), (600, 604, 605), (600, 605, 601), (601, 605, 606), (601, 606, 602), (602, 606, 607), (602, 607, 603), (603, 607, 558), (603, 558, 556), (605, 604, 608), (608, 604, 609), (608, 609, 610), (610, 609, 611), (610, 611, 564), (564, 611, 566), (570, 612, 572), (572, 612, 613), (572, 613, 574), (574, 613, 614), (574, 614, 576), (576, 614, 615), (576, 615, 578), (578, 615, 616), (578, 616, 580), (580, 616, 581), (612, 617, 613), (613, 617, 618), (613, 618, 614), (614, 618, 619), (614, 619, 615), (615, 619, 620), (615, 620, 616), (616, 620, 621), (616, 621, 581), (581, 621, 582), (617, 622, 618), (618, 622, 623), (618, 623, 619), (619, 623, 624), (619, 624, 620), (620, 624, 625), (620, 625, 621), (621, 625, 626), (621, 626, 582), (582, 626, 583), (623, 622, 627), (627, 622, 628), (627, 628, 629), (629, 628, 630), (629, 630, 631), (631, 630, 632), (631, 632, 633), (633, 632, 634), (633, 634, 635), (635, 634, 636), (635, 636, 637), (637, 636, 638), (637, 638, 639), (639, 638, 589), (639, 589, 587), (632, 640, 634), (634, 640, 641), (634, 641, 636), (636, 641, 642), (636, 642, 638), (638, 642, 591), (638, 591, 589), (640, 643, 641), (641, 643, 644), (641, 644, 642), (642, 644, 593), (642, 593, 591), (644, 643, 595), (595, 643, 597), (596, 598, 645), (645, 598, 646), (645, 646, 647), (647, 646, 648), (647, 648, 649), (649, 648, 650), (649, 650, 651), (651, 650, 652), (651, 652, 653), (653, 652, 654), (653, 654, 655), (655, 654, 656), (655, 656, 269), (269, 656, 530), (646, 657, 648), (648, 657, 658), (648, 658, 650), (650, 658, 659), (650, 659, 652), (652, 659, 660), (652, 660, 654), (654, 660, 661), (654, 661, 656), (656, 661, 530), (657, 662, 658), (658, 662, 663), (658, 663, 659), (659, 663, 664), (659, 664, 660), (660, 664, 665), (660, 665, 661), (661, 665, 528), (661, 528, 530), (663, 662, 666), (666, 662, 667), (666, 667, 668), (668, 667, 669), (668, 669, 522), (522, 669, 520), (541, 238, 670), (670, 238, 237), (670, 237, 529), (529, 237, 270), (269, 268, 655), (655, 268, 671), (655, 671, 653), (653, 671, 672), (653, 672, 651), (651, 672, 673), (651, 673, 649), (649, 673, 674), (649, 674, 647), (647, 674, 645), (268, 267, 671), (671, 267, 675), (671, 675, 672), (672, 675, 676), (672, 676, 673), (673, 676, 677), (673, 677, 674), (674, 677, 678), (674, 678, 645), (645, 678, 596), (267, 266, 675), (675, 266, 679), (675, 679, 676), (676, 679, 680), (676, 680, 677), (677, 680, 681), (677, 681, 678), (678, 681, 594), (678, 594, 596), (266, 265, 679), (679, 265, 682), (679, 682, 680), (680, 682, 683), (680, 683, 681), (681, 683, 592), (681, 592, 594), (265, 264, 682), (682, 264, 684), (682, 684, 683), (683, 684, 590), (683, 590, 592), (264, 263, 684), (684, 263, 588), (684, 588, 590), (263, 262, 588), (579, 255, 685), (685, 255, 254), (685, 254, 686), (686, 254, 253), (686, 253, 687), (687, 253, 252), (687, 252, 688), (688, 252, 251), (688, 251, 689), (689, 251, 250), (689, 250, 690), (690, 250, 249), (690, 249, 557), (557, 249, 248), (247, 246, 554), (554, 246, 691), (554, 691, 552), (552, 691, 692), (552, 692, 550), (550, 692, 693), (550, 693, 548), (548, 693, 694), (548, 694, 546), (546, 694, 544), (246, 245, 691), (691, 245, 695), (691, 695, 692), (692, 695, 696), (692, 696, 693), (693, 696, 697), (693, 697, 694), (694, 697, 698), (694, 698, 544), (544, 698, 542), (245, 244, 695), (695, 244, 699), (695, 699, 696), (696, 699, 700), (696, 700, 697), (697, 700, 701), (697, 701, 698), (698, 701, 702), (698, 702, 542), (542, 702, 532), (244, 243, 699), (699, 243, 703), (699, 703, 700), (700, 703, 704), (700, 704, 701), (701, 704, 705), (701, 705, 702), (702, 705, 706), (702, 706, 532), (532, 706, 533), (243, 242, 703), (703, 242, 707), (703, 707, 704), (704, 707, 708), (704, 708, 705), (705, 708, 709), (705, 709, 706), (706, 709, 534), (706, 534, 533), (242, 241, 707), (707, 241, 710), (707, 710, 708), (708, 710, 711), (708, 711, 709), (709, 711, 536), (709, 536, 534), (710, 241, 712), (712, 241, 240), (712, 240, 540), (540, 240, 239), (624, 623, 627), (577, 579, 685), (517, 535, 519), (519, 535, 713), (519, 713, 521), (521, 713, 523), (535, 537, 713), (713, 537, 714), (713, 714, 523), (523, 714, 525), (537, 539, 714), (714, 539, 715), (714, 715, 525), (525, 715, 527), (539, 541, 715), (715, 541, 670), (715, 670, 527), (527, 670, 529), (712, 540, 538), (712, 538, 711), (711, 538, 536), (712, 711, 710), (610, 716, 608), (608, 716, 606), (608, 606, 605), (606, 716, 607), (607, 716, 560), (607, 560, 558), (564, 562, 610), (610, 562, 716), (562, 560, 716), (563, 565, 717), (717, 565, 567), (717, 567, 718), (718, 567, 569), (718, 569, 719), (719, 569, 571), (719, 571, 573), (561, 563, 720), (720, 563, 717), (720, 717, 721), (721, 717, 718), (721, 718, 722), (722, 718, 719), (722, 719, 723), (723, 719, 573), (723, 573, 575), (559, 561, 724), (724, 561, 720), (724, 720, 725), (725, 720, 721), (725, 721, 726), (726, 721, 722), (726, 722, 727), (727, 722, 723), (727, 723, 728), (728, 723, 575), (728, 575, 577), (557, 559, 690), (690, 559, 724), (690, 724, 689), (689, 724, 725), (689, 725, 688), (688, 725, 726), (688, 726, 687), (687, 726, 727), (687, 727, 686), (686, 727, 728), (686, 728, 685), (685, 728, 577), (624, 627, 729), (729, 627, 629), (729, 629, 730), (730, 629, 631), (730, 631, 731), (731, 631, 633), (731, 633, 635), (624, 729, 625), (625, 729, 732), (625, 732, 626), (626, 732, 733), (626, 733, 583), (583, 733, 584), (732, 729, 730), (732, 730, 734), (734, 730, 731), (734, 731, 735), (735, 731, 635), (735, 635, 637), (735, 736, 734), (734, 736, 733), (734, 733, 732), (585, 584, 736), (736, 584, 733), (736, 735, 737), (737, 735, 637), (737, 637, 639), (586, 585, 737), (737, 585, 736), (586, 737, 639), (595, 593, 644), (587, 586, 639), (668, 738, 666), (666, 738, 664), (666, 664, 663), (664, 738, 665), (665, 738, 526), (665, 526, 528), (522, 524, 668), (668, 524, 738), (524, 526, 738), (739, 516, 740), (740, 516, 518), (740, 518, 741), (741, 518, 520), (741, 520, 669), (739, 742, 516), (516, 742, 531), (531, 742, 743), (531, 743, 543), (543, 743, 744), (543, 744, 545), (545, 744, 745), (545, 745, 599), (599, 745, 746), (599, 746, 604), (604, 746, 747), (604, 747, 609), (609, 747, 748), (609, 748, 611), (611, 748, 749), (611, 749, 566), (566, 749, 750), (566, 750, 568), (568, 750, 751), (568, 751, 570), (570, 751, 752), (570, 752, 612), (612, 752, 753), (612, 753, 617), (617, 753, 754), (617, 754, 622), (622, 754, 755), (622, 755, 628), (628, 755, 756), (628, 756, 630), (630, 756, 757), (630, 757, 632), (632, 757, 758), (632, 758, 640), (640, 758, 759), (640, 759, 643), (643, 759, 760), (643, 760, 597), (597, 760, 761), (597, 761, 598), (598, 761, 762), (598, 762, 646), (646, 762, 763), (646, 763, 657), (657, 763, 764), (657, 764, 662), (662, 764, 765), (662, 765, 667), (667, 765, 766), (667, 766, 669), (669, 766, 741), (741, 767, 740), (740, 767, 768), (740, 768, 769), (769, 768, 770), (769, 770, 771), (771, 770, 772), (771, 772, 773), (773, 772, 774), (773, 774, 775), (775, 774, 776), (775, 776, 777), (777, 776, 475), (777, 475, 476), (767, 741, 778), (778, 741, 766), (778, 766, 779), (779, 766, 765), (779, 765, 780), (780, 765, 781), (780, 781, 782), (782, 781, 783), (782, 783, 784), (784, 783, 785), (784, 785, 786), (786, 785, 787), (786, 787, 788), (788, 787, 789), (788, 789, 498), (498, 789, 500), (500, 789, 790), (500, 790, 501), (501, 790, 791), (501, 791, 502), (502, 791, 792), (502, 792, 503), (503, 792, 793), (503, 793, 504), (504, 793, 794), (504, 794, 505), (505, 794, 795), (505, 795, 506), (506, 795, 796), (506, 796, 797), (797, 796, 798), (797, 798, 799), (799, 798, 800), (799, 800, 801), (801, 800, 802), (801, 802, 803), (803, 802, 804), (803, 804, 805), (805, 804, 756), (805, 756, 755), (765, 764, 781), (781, 764, 806), (781, 806, 783), (783, 806, 807), (783, 807, 785), (785, 807, 808), (785, 808, 787), (787, 808, 809), (787, 809, 789), (789, 809, 790), (764, 763, 806), (806, 763, 810), (806, 810, 807), (807, 810, 811), (807, 811, 808), (808, 811, 812), (808, 812, 809), (809, 812, 813), (809, 813, 790), (790, 813, 791), (810, 763, 814), (814, 763, 762), (814, 762, 815), (815, 762, 761), (815, 761, 816), (816, 761, 760), (816, 760, 817), (817, 760, 818), (817, 818, 819), (819, 818, 820), (819, 820, 821), (821, 820, 822), (821, 822, 823), (823, 822, 824), (823, 824, 795), (795, 824, 796), (760, 759, 818), (818, 759, 825), (818, 825, 820), (820, 825, 826), (820, 826, 822), (822, 826, 827), (822, 827, 824), (824, 827, 798), (824, 798, 796), (759, 758, 825), (825, 758, 828), (825, 828, 826), (826, 828, 829), (826, 829, 827), (827, 829, 800), (827, 800, 798), (828, 758, 830), (830, 758, 757), (830, 757, 804), (804, 757, 756), (754, 831, 755), (755, 831, 832), (755, 832, 805), (805, 832, 833), (805, 833, 803), (803, 833, 834), (803, 834, 801), (801, 834, 835), (801, 835, 799), (799, 835, 836), (799, 836, 797), (797, 836, 507), (797, 507, 506), (831, 754, 837), (837, 754, 753), (837, 753, 838), (838, 753, 839), (838, 839, 840), (840, 839, 841), (840, 841, 842), (842, 841, 843), (842, 843, 844), (844, 843, 845), (844, 845, 846), (846, 845, 847), (846, 847, 488), (488, 847, 487), (487, 847, 848), (487, 848, 486), (486, 848, 849), (486, 849, 485), (485, 849, 850), (485, 850, 484), (484, 850, 851), (484, 851, 482), (482, 851, 852), (482, 852, 853), (853, 852, 854), (853, 854, 855), (855, 854, 856), (855, 856, 857), (857, 856, 858), (857, 858, 859), (859, 858, 860), (859, 860, 861), (861, 860, 745), (861, 745, 862), (862, 745, 744), (862, 744, 863), (863, 744, 743), (863, 743, 864), (864, 743, 865), (864, 865, 866), (866, 865, 867), (866, 867, 868), (868, 867, 773), (868, 773, 775), (753, 752, 839), (839, 752, 869), (839, 869, 841), (841, 869, 870), (841, 870, 843), (843, 870, 871), (843, 871, 845), (845, 871, 872), (845, 872, 847), (847, 872, 848), (752, 751, 869), (869, 751, 873), (869, 873, 870), (870, 873, 874), (870, 874, 871), (871, 874, 875), (871, 875, 872), (872, 875, 876), (872, 876, 848), (848, 876, 849), (751, 750, 873), (873, 750, 877), (873, 877, 874), (874, 877, 878), (874, 878, 875), (875, 878, 879), (875, 879, 876), (876, 879, 880), (876, 880, 849), (849, 880, 850), (877, 750, 881), (881, 750, 749), (881, 749, 882), (882, 749, 748), (882, 748, 883), (883, 748, 884), (883, 884, 885), (885, 884, 886), (885, 886, 887), (887, 886, 856), (887, 856, 854), (748, 747, 884), (884, 747, 888), (884, 888, 886), (886, 888, 858), (886, 858, 856), (747, 746, 888), (888, 746, 860), (888, 860, 858), (746, 745, 860), (743, 742, 865), (865, 742, 889), (865, 889, 867), (867, 889, 771), (867, 771, 773), (742, 739, 889), (889, 739, 769), (889, 769, 771), (739, 740, 769), (777, 476, 890), (890, 476, 477), (890, 477, 891), (891, 477, 478), (891, 478, 892), (892, 478, 479), (892, 479, 893), (893, 479, 480), (893, 480, 894), (894, 480, 481), (894, 481, 853), (853, 481, 482), (488, 489, 846), (846, 489, 895), (846, 895, 844), (844, 895, 896), (844, 896, 842), (842, 896, 897), (842, 897, 840), (840, 897, 898), (840, 898, 838), (838, 898, 837), (489, 490, 895), (895, 490, 899), (895, 899, 896), (896, 899, 900), (896, 900, 897), (897, 900, 901), (897, 901, 898), (898, 901, 902), (898, 902, 837), (837, 902, 831), (899, 490, 903), (903, 490, 491), (903, 491, 904), (904, 491, 510), (904, 510, 905), (905, 510, 509), (905, 509, 906), (906, 509, 508), (906, 508, 836), (836, 508, 507), (788, 498, 907), (907, 498, 497), (907, 497, 908), (908, 497, 496), (908, 496, 909), (909, 496, 495), (909, 495, 910), (910, 495, 494), (910, 494, 911), (911, 494, 493), (911, 493, 912), (912, 493, 474), (912, 474, 913), (913, 474, 475), (913, 475, 776), (770, 768, 914), (914, 768, 767), (914, 767, 915), (915, 767, 778), (915, 778, 916), (916, 778, 779), (916, 779, 917), (917, 779, 780), (917, 780, 782), (772, 770, 918), (918, 770, 914), (918, 914, 919), (919, 914, 915), (919, 915, 920), (920, 915, 916), (920, 916, 921), (921, 916, 917), (921, 917, 922), (922, 917, 782), (922, 782, 784), (913, 776, 774), (774, 772, 923), (923, 772, 918), (923, 918, 924), (924, 918, 919), (924, 919, 925), (925, 919, 920), (925, 920, 926), (926, 920, 921), (926, 921, 927), (927, 921, 922), (927, 922, 928), (928, 922, 784), (928, 784, 786), (912, 913, 923), (923, 913, 774), (912, 923, 924), (911, 912, 924), (911, 924, 925), (910, 911, 925), (910, 925, 926), (910, 926, 909), (909, 926, 927), (909, 927, 908), (908, 927, 928), (908, 928, 907), (907, 928, 786), (907, 786, 788), (815, 929, 814), (814, 929, 811), (814, 811, 810), (811, 929, 812), (812, 929, 930), (812, 930, 813), (813, 930, 931), (813, 931, 791), (791, 931, 792), (929, 815, 932), (932, 815, 816), (932, 816, 933), (933, 816, 817), (933, 817, 819), (929, 932, 930), (930, 932, 934), (930, 934, 931), (931, 934, 935), (931, 935, 792), (792, 935, 793), (934, 932, 933), (934, 933, 936), (936, 933, 819), (936, 819, 821), (934, 936, 935), (935, 936, 937), (935, 937, 793), (793, 937, 794), (937, 936, 821), (794, 937, 823), (823, 937, 821), (795, 794, 823), (804, 802, 830), (830, 802, 829), (830, 829, 828), (802, 800, 829), (833, 832, 938), (938, 832, 831), (938, 831, 902), (834, 833, 939), (939, 833, 938), (939, 938, 940), (940, 938, 902), (940, 902, 901), (835, 834, 941), (941, 834, 939), (941, 939, 942), (942, 939, 940), (942, 940, 943), (943, 940, 901), (943, 901, 900), (836, 835, 906), (906, 835, 941), (906, 941, 905), (905, 941, 942), (905, 942, 904), (904, 942, 943), (904, 943, 903), (903, 943, 900), (903, 900, 899), (877, 881, 878), (878, 881, 944), (878, 944, 879), (879, 944, 945), (879, 945, 880), (880, 945, 946), (880, 946, 850), (850, 946, 851), (881, 882, 944), (944, 882, 947), (944, 947, 945), (945, 947, 948), (945, 948, 946), (946, 948, 949), (946, 949, 851), (851, 949, 852), (882, 883, 947), (947, 883, 885), (947, 885, 948), (948, 885, 887), (948, 887, 949), (949, 887, 854), (949, 854, 852), (859, 861, 950), (950, 861, 862), (950, 862, 951), (951, 862, 863), (951, 863, 952), (952, 863, 864), (952, 864, 866), (857, 859, 953), (953, 859, 950), (953, 950, 954), (954, 950, 951), (954, 951, 955), (955, 951, 952), (955, 952, 956), (956, 952, 866), (956, 866, 868), (855, 857, 957), (957, 857, 953), (957, 953, 958), (958, 953, 954), (958, 954, 959), (959, 954, 955), (959, 955, 960), (960, 955, 956), (960, 956, 961), (961, 956, 868), (961, 868, 775), (853, 855, 894), (894, 855, 957), (894, 957, 893), (893, 957, 958), (893, 958, 892), (892, 958, 959), (892, 959, 891), (891, 959, 960), (891, 960, 890), (890, 960, 961), (890, 961, 777), (777, 961, 775), (970, 971, 973, 974), (972, 514, 492, 963), (964, 962, 513, 514, 972, 971, 970, 969, 968, 967, 966, 965), (501, 502, 503, 504, 505, 499, 511, 480, 479, 478, 477, 476, 475, 474, 493, 494, 495, 496, 497, 498, 500), (975, 969, 970, 974), (980, 964, 965, 979), (506, 507, 508, 509, 510, 491, 492, 514, 513, 483, 486, 485, 484, 482, 481, 480, 511, 512, 361, 319, 287, 288, 298, 428, 472, 471, 470, 421, 373, 372, 515, 499, 505), (965, 966, 978, 979), (971, 972, 963, 973), (962, 981, 483, 513), (981, 962, 964, 980), (978, 977, 976, 975, 974, 973, 963, 492, 483, 981, 980, 979), (967, 977, 978, 966), (968, 976, 977, 967), (976, 968, 969, 975), (13, 0, 6, 12), (384, 68, 385), (385, 68, 92), (385, 92, 387), (387, 92, 90), (387, 90, 389), (389, 90, 88), (389, 88, 391), (391, 88, 86), (391, 86, 393), (393, 86, 84), (393, 84, 395), (395, 84, 82), (395, 82, 367), (367, 82, 81), (982, 983, 984), (984, 983, 985), (986, 984, 987), (987, 984, 985), (986, 987, 515), (515, 987, 499), (987, 985, 499), (499, 985, 511), (511, 985, 988), (511, 988, 989), (989, 988, 990), (985, 983, 988), (991, 992, 989), (989, 992, 511), (997, 992, 991, 996), (996, 991, 995), (995, 991, 989), (986, 515, 984), (984, 515, 512), (984, 512, 994), (994, 512, 995), (994, 995, 993), (512, 997, 995), (995, 997, 996), (994, 982, 984), (992, 997, 511), (511, 997, 512)])
me_ployterra_pla_matte_muted_white_001.update()

# ---- curves / text
txt_text = bpy.data.curves.new('Text', 'FONT')
txt_text.dimensions = '2D'
txt_text.body = 'Prusament'
txt_text.extrude = 0.2
txt_text.size = 1.468
txt_text_001 = bpy.data.curves.new('Text.001', 'FONT')
txt_text_001.dimensions = '2D'
txt_text_001.body = 'PLA'
txt_text_001.extrude = 0.2
txt_text_001.align_x = 'RIGHT'
txt_text_001.size = 1.468
txt_text_002 = bpy.data.curves.new('Text.002', 'FONT')
txt_text_002.dimensions = '2D'
txt_text_002.body = 'Royal Blue'
txt_text_002.extrude = 0.2
txt_text_002.align_x = 'RIGHT'
txt_text_002.size = 1.139

# ---- objects
ob_text1 = bpy.data.objects.new('Text1', txt_text)
ob_text2 = bpy.data.objects.new('Text2', txt_text_001)
ob_text3 = bpy.data.objects.new('Text3', txt_text_002)
ob_swatch = bpy.data.objects.new('swatch', me_ployterra_pla_matte_muted_white_001)

# ---- transforms, parenting, visibility, modifiers, constraints
ob_text1.location = (-3.393, 1.167, 0.35)
ob_text2.location = (3.348, 1.167, 0.35)
ob_text3.location = (3.348, 0.06661, 0.35)
ob_swatch.location = (0.0, 0.0, 0.0)
_m = ob_swatch.modifiers.new('Boolean', 'BOOLEAN')

# ---- collection membership
col_collection.objects.link(ob_text1)
col_collection.objects.link(ob_text2)
col_collection.objects.link(ob_text3)
col_collection.objects.link(ob_swatch)

# ---- scene / render settings (as saved in the file)
scene.frame_start = 1; scene.frame_end = 250; scene.frame_set(1)
scene.render.engine = 'BLENDER_EEVEE_NEXT'
scene.cycles.use_denoising = False
scene.cycles.sampling_pattern = 'TABULATED_SOBOL'
scene.view_settings.view_transform = 'Filmic'
scene.unit_settings.scale_length = 0.01
bpy.context.view_layer.update()

# ---- added for rendering (the .blend has no active camera and no usable light): camera, sun
cam_auto = bpy.data.cameras.new('AutoCamera')
cam_auto.lens = 50.0
cam_auto.sensor_width = 36.0
cam_auto.clip_end = 1000.0
ob_auto_camera = bpy.data.objects.new('AutoCamera', cam_auto)
scene.collection.objects.link(ob_auto_camera)
ob_auto_camera.location = (13.1703, -14.9479, 10.1759)
ob_auto_camera.rotation_euler = (1.09748, -7.21219e-08, 0.694738)
scene.camera = ob_auto_camera
light_auto_sun = bpy.data.lights.new('AutoSun', 'SUN')
light_auto_sun.energy = 3.0
light_auto_sun.angle = 0.0523599
ob_auto_sun = bpy.data.objects.new('AutoSun', light_auto_sun)
scene.collection.objects.link(ob_auto_sun)
ob_auto_sun.rotation_euler = (0.872665, 0.174533, 0.523599)
bpy.context.view_layer.update()
